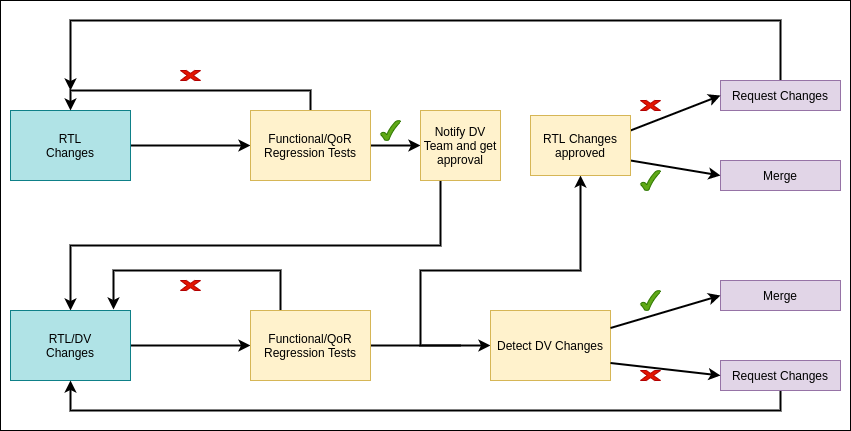

The diagram above was exported from draw.io. Its source (the exported page's mxGraphModel, read from the mxfile embedded in the PNG):
<mxGraphModel dx="1108" dy="446" grid="1" gridSize="10" guides="1" tooltips="1" connect="1" arrows="1" fold="1" page="1" pageScale="1" pageWidth="1100" pageHeight="1700" math="0" shadow="0">
  <root>
    <mxCell id="0" />
    <mxCell id="1" parent="0" />
    <mxCell id="mIq69DbERpyO2VNdzzsz-45" value="" style="rounded=0;whiteSpace=wrap;html=1;labelBackgroundColor=none;fontColor=#000000;" vertex="1" parent="1">
      <mxGeometry x="110" y="20" width="850" height="430" as="geometry" />
    </mxCell>
    <mxCell id="mIq69DbERpyO2VNdzzsz-4" style="edgeStyle=orthogonalEdgeStyle;rounded=0;orthogonalLoop=1;jettySize=auto;html=1;exitX=1;exitY=0.5;exitDx=0;exitDy=0;strokeWidth=2;" edge="1" parent="1" source="mIq69DbERpyO2VNdzzsz-1" target="mIq69DbERpyO2VNdzzsz-2">
      <mxGeometry relative="1" as="geometry" />
    </mxCell>
    <mxCell id="mIq69DbERpyO2VNdzzsz-1" value="RTL&lt;br&gt;Changes" style="rounded=0;whiteSpace=wrap;html=1;fillColor=#b0e3e6;strokeColor=#0e8088;" vertex="1" parent="1">
      <mxGeometry x="120" y="130" width="120" height="70" as="geometry" />
    </mxCell>
    <mxCell id="mIq69DbERpyO2VNdzzsz-5" style="edgeStyle=orthogonalEdgeStyle;rounded=0;orthogonalLoop=1;jettySize=auto;html=1;exitX=1;exitY=0.5;exitDx=0;exitDy=0;entryX=0;entryY=0.5;entryDx=0;entryDy=0;strokeWidth=2;" edge="1" parent="1" source="mIq69DbERpyO2VNdzzsz-2" target="mIq69DbERpyO2VNdzzsz-3">
      <mxGeometry relative="1" as="geometry" />
    </mxCell>
    <mxCell id="mIq69DbERpyO2VNdzzsz-11" style="edgeStyle=orthogonalEdgeStyle;rounded=0;orthogonalLoop=1;jettySize=auto;html=1;exitX=0.25;exitY=1;exitDx=0;exitDy=0;entryX=0.5;entryY=0;entryDx=0;entryDy=0;strokeWidth=2;" edge="1" parent="1" source="mIq69DbERpyO2VNdzzsz-3" target="mIq69DbERpyO2VNdzzsz-7">
      <mxGeometry relative="1" as="geometry" />
    </mxCell>
    <mxCell id="mIq69DbERpyO2VNdzzsz-16" style="edgeStyle=orthogonalEdgeStyle;rounded=0;orthogonalLoop=1;jettySize=auto;html=1;exitX=0.5;exitY=0;exitDx=0;exitDy=0;entryX=0.5;entryY=0;entryDx=0;entryDy=0;strokeWidth=2;" edge="1" parent="1" source="mIq69DbERpyO2VNdzzsz-2" target="mIq69DbERpyO2VNdzzsz-1">
      <mxGeometry relative="1" as="geometry" />
    </mxCell>
    <mxCell id="mIq69DbERpyO2VNdzzsz-2" value="Functional/QoR Regression Tests" style="rounded=0;whiteSpace=wrap;html=1;fillColor=#fff2cc;strokeColor=#d6b656;" vertex="1" parent="1">
      <mxGeometry x="360" y="130" width="120" height="70" as="geometry" />
    </mxCell>
    <mxCell id="mIq69DbERpyO2VNdzzsz-3" value="Notify DV Team and get approval" style="rounded=0;whiteSpace=wrap;html=1;fillColor=#fff2cc;strokeColor=#d6b656;" vertex="1" parent="1">
      <mxGeometry x="530" y="130" width="80" height="70" as="geometry" />
    </mxCell>
    <mxCell id="mIq69DbERpyO2VNdzzsz-6" style="edgeStyle=orthogonalEdgeStyle;rounded=0;orthogonalLoop=1;jettySize=auto;html=1;exitX=1;exitY=0.5;exitDx=0;exitDy=0;strokeWidth=2;" edge="1" parent="1" source="mIq69DbERpyO2VNdzzsz-7" target="mIq69DbERpyO2VNdzzsz-9">
      <mxGeometry relative="1" as="geometry" />
    </mxCell>
    <mxCell id="mIq69DbERpyO2VNdzzsz-7" value="RTL/DV&lt;br&gt;Changes" style="rounded=0;whiteSpace=wrap;html=1;fillColor=#b0e3e6;strokeColor=#0e8088;" vertex="1" parent="1">
      <mxGeometry x="120" y="330" width="120" height="70" as="geometry" />
    </mxCell>
    <mxCell id="mIq69DbERpyO2VNdzzsz-8" style="edgeStyle=orthogonalEdgeStyle;rounded=0;orthogonalLoop=1;jettySize=auto;html=1;exitX=1;exitY=0.5;exitDx=0;exitDy=0;entryX=0;entryY=0.5;entryDx=0;entryDy=0;strokeWidth=2;" edge="1" parent="1" source="mIq69DbERpyO2VNdzzsz-9" target="mIq69DbERpyO2VNdzzsz-10">
      <mxGeometry relative="1" as="geometry" />
    </mxCell>
    <mxCell id="mIq69DbERpyO2VNdzzsz-17" style="edgeStyle=orthogonalEdgeStyle;rounded=0;orthogonalLoop=1;jettySize=auto;html=1;exitX=0.25;exitY=0;exitDx=0;exitDy=0;entryX=0.858;entryY=-0.014;entryDx=0;entryDy=0;entryPerimeter=0;strokeWidth=2;" edge="1" parent="1" source="mIq69DbERpyO2VNdzzsz-9" target="mIq69DbERpyO2VNdzzsz-7">
      <mxGeometry relative="1" as="geometry">
        <Array as="points">
          <mxPoint x="390" y="290" />
          <mxPoint x="223" y="290" />
        </Array>
      </mxGeometry>
    </mxCell>
    <mxCell id="mIq69DbERpyO2VNdzzsz-18" style="edgeStyle=orthogonalEdgeStyle;rounded=0;orthogonalLoop=1;jettySize=auto;html=1;entryX=0.5;entryY=1;entryDx=0;entryDy=0;strokeWidth=2;" edge="1" parent="1" target="mIq69DbERpyO2VNdzzsz-46">
      <mxGeometry relative="1" as="geometry">
        <mxPoint x="570" y="365" as="sourcePoint" />
        <Array as="points">
          <mxPoint x="530" y="365" />
          <mxPoint x="530" y="290" />
          <mxPoint x="690" y="290" />
        </Array>
      </mxGeometry>
    </mxCell>
    <mxCell id="mIq69DbERpyO2VNdzzsz-9" value="&lt;span style=&quot;font-family: &amp;#34;helvetica&amp;#34; ; font-size: 12px ; font-style: normal ; font-weight: 400 ; letter-spacing: normal ; text-align: center ; text-indent: 0px ; text-transform: none ; word-spacing: 0px ; display: inline ; float: none&quot;&gt;Functional/QoR Regression Tests&lt;/span&gt;" style="rounded=0;whiteSpace=wrap;html=1;fillColor=#fff2cc;strokeColor=#d6b656;" vertex="1" parent="1">
      <mxGeometry x="360" y="330" width="120" height="70" as="geometry" />
    </mxCell>
    <mxCell id="mIq69DbERpyO2VNdzzsz-10" value="Detect DV Changes" style="rounded=0;whiteSpace=wrap;html=1;fillColor=#fff2cc;strokeColor=#d6b656;" vertex="1" parent="1">
      <mxGeometry x="600" y="330" width="120" height="70" as="geometry" />
    </mxCell>
    <mxCell id="mIq69DbERpyO2VNdzzsz-21" value="" style="verticalLabelPosition=bottom;verticalAlign=top;html=1;shape=mxgraph.basic.tick;fillColor=#60a917;fontColor=#ffffff;strokeColor=#2D7600;" vertex="1" parent="1">
      <mxGeometry x="490" y="140" width="20" height="20" as="geometry" />
    </mxCell>
    <mxCell id="mIq69DbERpyO2VNdzzsz-22" value="" style="verticalLabelPosition=bottom;verticalAlign=top;html=1;shape=mxgraph.basic.x;fillColor=#e51400;fontColor=#ffffff;strokeColor=#B20000;" vertex="1" parent="1">
      <mxGeometry x="290" y="90" width="20" height="10" as="geometry" />
    </mxCell>
    <mxCell id="mIq69DbERpyO2VNdzzsz-23" value="" style="verticalLabelPosition=bottom;verticalAlign=top;html=1;shape=mxgraph.basic.x;fillColor=#e51400;fontColor=#ffffff;strokeColor=#B20000;" vertex="1" parent="1">
      <mxGeometry x="750" y="120" width="20" height="10" as="geometry" />
    </mxCell>
    <mxCell id="mIq69DbERpyO2VNdzzsz-25" value="" style="verticalLabelPosition=bottom;verticalAlign=top;html=1;shape=mxgraph.basic.x;fillColor=#e51400;fontColor=#ffffff;strokeColor=#B20000;" vertex="1" parent="1">
      <mxGeometry x="290" y="300" width="20" height="10" as="geometry" />
    </mxCell>
    <mxCell id="mIq69DbERpyO2VNdzzsz-26" value="" style="verticalLabelPosition=bottom;verticalAlign=top;html=1;shape=mxgraph.basic.tick;fillColor=#60a917;fontColor=#ffffff;strokeColor=#2D7600;" vertex="1" parent="1">
      <mxGeometry x="750" y="190" width="20" height="20" as="geometry" />
    </mxCell>
    <mxCell id="mIq69DbERpyO2VNdzzsz-34" style="edgeStyle=orthogonalEdgeStyle;rounded=0;orthogonalLoop=1;jettySize=auto;html=1;exitX=0.5;exitY=0;exitDx=0;exitDy=0;strokeWidth=2;" edge="1" parent="1" source="mIq69DbERpyO2VNdzzsz-28">
      <mxGeometry relative="1" as="geometry">
        <mxPoint x="180" y="110" as="targetPoint" />
        <Array as="points">
          <mxPoint x="890" y="40" />
          <mxPoint x="180" y="40" />
        </Array>
      </mxGeometry>
    </mxCell>
    <mxCell id="mIq69DbERpyO2VNdzzsz-28" value="Request Changes" style="rounded=0;whiteSpace=wrap;html=1;fillColor=#e1d5e7;strokeColor=#9673a6;" vertex="1" parent="1">
      <mxGeometry x="830" y="100" width="120" height="30" as="geometry" />
    </mxCell>
    <mxCell id="mIq69DbERpyO2VNdzzsz-29" value="Merge" style="rounded=0;whiteSpace=wrap;html=1;fillColor=#e1d5e7;strokeColor=#9673a6;" vertex="1" parent="1">
      <mxGeometry x="830" y="180" width="120" height="30" as="geometry" />
    </mxCell>
    <mxCell id="mIq69DbERpyO2VNdzzsz-32" value="" style="endArrow=classic;html=1;rounded=0;entryX=0;entryY=0.5;entryDx=0;entryDy=0;strokeWidth=2;exitX=1;exitY=0.25;exitDx=0;exitDy=0;" edge="1" parent="1" source="mIq69DbERpyO2VNdzzsz-46" target="mIq69DbERpyO2VNdzzsz-28">
      <mxGeometry width="50" height="50" relative="1" as="geometry">
        <mxPoint x="510" y="270" as="sourcePoint" />
        <mxPoint x="560" y="220" as="targetPoint" />
      </mxGeometry>
    </mxCell>
    <mxCell id="mIq69DbERpyO2VNdzzsz-33" value="" style="endArrow=classic;html=1;rounded=0;entryX=0;entryY=0.5;entryDx=0;entryDy=0;strokeWidth=2;exitX=1;exitY=0.75;exitDx=0;exitDy=0;" edge="1" parent="1" source="mIq69DbERpyO2VNdzzsz-46" target="mIq69DbERpyO2VNdzzsz-29">
      <mxGeometry width="50" height="50" relative="1" as="geometry">
        <mxPoint x="990" y="280" as="sourcePoint" />
        <mxPoint x="840" y="105" as="targetPoint" />
      </mxGeometry>
    </mxCell>
    <mxCell id="mIq69DbERpyO2VNdzzsz-35" value="Merge" style="rounded=0;whiteSpace=wrap;html=1;fillColor=#e1d5e7;strokeColor=#9673a6;" vertex="1" parent="1">
      <mxGeometry x="830" y="300" width="120" height="30" as="geometry" />
    </mxCell>
    <mxCell id="mIq69DbERpyO2VNdzzsz-44" style="edgeStyle=orthogonalEdgeStyle;rounded=0;orthogonalLoop=1;jettySize=auto;html=1;exitX=0.5;exitY=1;exitDx=0;exitDy=0;entryX=0.5;entryY=1;entryDx=0;entryDy=0;strokeWidth=2;" edge="1" parent="1" source="mIq69DbERpyO2VNdzzsz-37" target="mIq69DbERpyO2VNdzzsz-7">
      <mxGeometry relative="1" as="geometry" />
    </mxCell>
    <mxCell id="mIq69DbERpyO2VNdzzsz-37" value="Request Changes" style="rounded=0;whiteSpace=wrap;html=1;fillColor=#e1d5e7;strokeColor=#9673a6;" vertex="1" parent="1">
      <mxGeometry x="830" y="380" width="120" height="30" as="geometry" />
    </mxCell>
    <mxCell id="mIq69DbERpyO2VNdzzsz-39" value="" style="endArrow=classic;html=1;rounded=0;entryX=0;entryY=0.5;entryDx=0;entryDy=0;exitX=1;exitY=0.25;exitDx=0;exitDy=0;strokeWidth=2;" edge="1" parent="1" source="mIq69DbERpyO2VNdzzsz-10" target="mIq69DbERpyO2VNdzzsz-35">
      <mxGeometry width="50" height="50" relative="1" as="geometry">
        <mxPoint x="510" y="330" as="sourcePoint" />
        <mxPoint x="560" y="280" as="targetPoint" />
      </mxGeometry>
    </mxCell>
    <mxCell id="mIq69DbERpyO2VNdzzsz-40" value="" style="endArrow=classic;html=1;rounded=0;entryX=0;entryY=0.5;entryDx=0;entryDy=0;exitX=1;exitY=0.75;exitDx=0;exitDy=0;strokeWidth=2;" edge="1" parent="1" source="mIq69DbERpyO2VNdzzsz-10" target="mIq69DbERpyO2VNdzzsz-37">
      <mxGeometry width="50" height="50" relative="1" as="geometry">
        <mxPoint x="730" y="357.5" as="sourcePoint" />
        <mxPoint x="840" y="305" as="targetPoint" />
      </mxGeometry>
    </mxCell>
    <mxCell id="mIq69DbERpyO2VNdzzsz-42" value="" style="verticalLabelPosition=bottom;verticalAlign=top;html=1;shape=mxgraph.basic.x;fillColor=#e51400;fontColor=#ffffff;strokeColor=#B20000;" vertex="1" parent="1">
      <mxGeometry x="750" y="390" width="20" height="10" as="geometry" />
    </mxCell>
    <mxCell id="mIq69DbERpyO2VNdzzsz-43" value="" style="verticalLabelPosition=bottom;verticalAlign=top;html=1;shape=mxgraph.basic.tick;fillColor=#60a917;fontColor=#ffffff;strokeColor=#2D7600;" vertex="1" parent="1">
      <mxGeometry x="750" y="310" width="20" height="20" as="geometry" />
    </mxCell>
    <mxCell id="mIq69DbERpyO2VNdzzsz-46" value="RTL Changes approved" style="rounded=0;whiteSpace=wrap;html=1;labelBackgroundColor=none;fillColor=#fff2cc;strokeColor=#d6b656;" vertex="1" parent="1">
      <mxGeometry x="640" y="135" width="100" height="60" as="geometry" />
    </mxCell>
  </root>
</mxGraphModel>